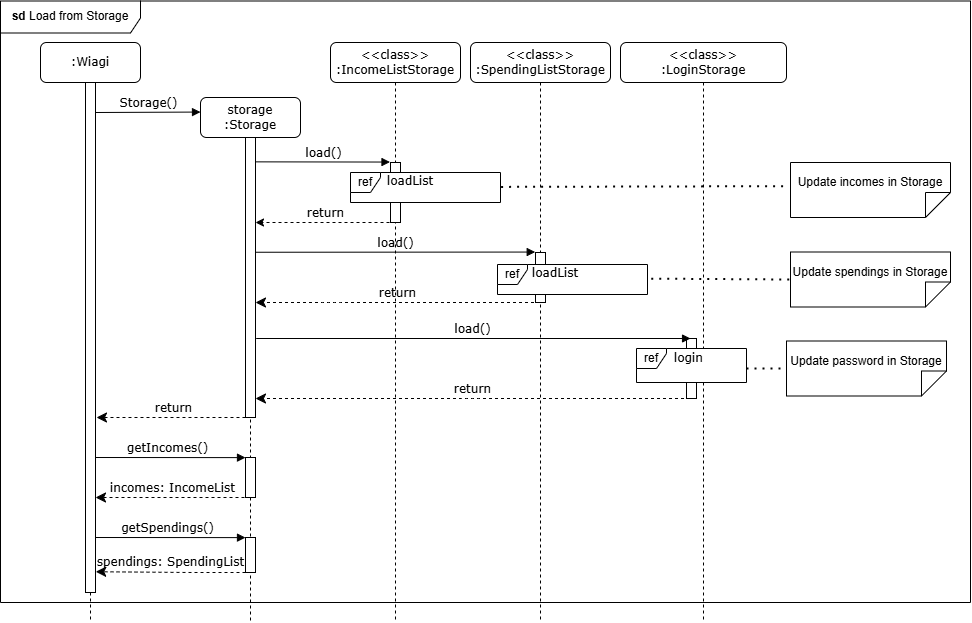

The diagram above was exported from draw.io. Its source (the exported page's mxGraphModel, read from the mxfile embedded in the PNG):
<mxGraphModel dx="1357" dy="806" grid="1" gridSize="10" guides="1" tooltips="1" connect="1" arrows="1" fold="1" page="1" pageScale="1" pageWidth="1100" pageHeight="850" background="none" math="0" shadow="0">
  <root>
    <mxCell id="0" />
    <mxCell id="1" parent="0" />
    <mxCell id="7baba1c4bc27f4b0-2" value="&lt;div&gt;storage&lt;/div&gt;:Storage" style="shape=umlLifeline;perimeter=lifelinePerimeter;whiteSpace=wrap;html=1;container=1;collapsible=0;recursiveResize=0;outlineConnect=0;rounded=1;shadow=0;comic=0;labelBackgroundColor=none;strokeWidth=1;fontFamily=Verdana;fontSize=12;align=center;" parent="1" vertex="1">
      <mxGeometry x="260" y="135" width="100" height="525" as="geometry" />
    </mxCell>
    <mxCell id="7baba1c4bc27f4b0-10" value="" style="html=1;points=[];perimeter=orthogonalPerimeter;rounded=0;shadow=0;comic=0;labelBackgroundColor=none;strokeWidth=1;fontFamily=Verdana;fontSize=12;align=center;" parent="7baba1c4bc27f4b0-2" vertex="1">
      <mxGeometry x="45" y="40" width="10" height="280" as="geometry" />
    </mxCell>
    <mxCell id="PVHJ7KxA7nmS4XBwmIQY-6" value="" style="html=1;points=[];perimeter=orthogonalPerimeter;rounded=0;shadow=0;comic=0;labelBackgroundColor=none;strokeWidth=1;fontFamily=Verdana;fontSize=12;align=center;" parent="7baba1c4bc27f4b0-2" vertex="1">
      <mxGeometry x="45" y="360" width="10" height="40" as="geometry" />
    </mxCell>
    <mxCell id="PVHJ7KxA7nmS4XBwmIQY-8" value="incomes: IncomeList" style="html=1;verticalAlign=bottom;endArrow=classic;dashed=1;endSize=8;labelBackgroundColor=none;fontFamily=Verdana;fontSize=12;edgeStyle=elbowEdgeStyle;elbow=horizontal;endFill=1;" parent="7baba1c4bc27f4b0-2" edge="1">
      <mxGeometry relative="1" as="geometry">
        <mxPoint x="-104.97619047619048" y="400" as="targetPoint" />
        <Array as="points">
          <mxPoint x="-5" y="400" />
          <mxPoint x="25" y="400" />
        </Array>
        <mxPoint x="50" y="400" as="sourcePoint" />
      </mxGeometry>
    </mxCell>
    <mxCell id="PVHJ7KxA7nmS4XBwmIQY-9" value="" style="html=1;points=[];perimeter=orthogonalPerimeter;rounded=0;shadow=0;comic=0;labelBackgroundColor=none;strokeWidth=1;fontFamily=Verdana;fontSize=12;align=center;" parent="7baba1c4bc27f4b0-2" vertex="1">
      <mxGeometry x="45" y="440" width="10" height="35" as="geometry" />
    </mxCell>
    <mxCell id="PVHJ7KxA7nmS4XBwmIQY-10" value="getSpendings()" style="html=1;verticalAlign=bottom;endArrow=block;labelBackgroundColor=none;fontFamily=Verdana;fontSize=12;edgeStyle=elbowEdgeStyle;elbow=vertical;" parent="7baba1c4bc27f4b0-2" edge="1">
      <mxGeometry relative="1" as="geometry">
        <mxPoint x="-110.5" y="440" as="sourcePoint" />
        <mxPoint x="45" y="440" as="targetPoint" />
      </mxGeometry>
    </mxCell>
    <mxCell id="PVHJ7KxA7nmS4XBwmIQY-7" value="getIncomes()" style="html=1;verticalAlign=bottom;endArrow=block;labelBackgroundColor=none;fontFamily=Verdana;fontSize=12;edgeStyle=elbowEdgeStyle;elbow=vertical;" parent="7baba1c4bc27f4b0-2" edge="1">
      <mxGeometry relative="1" as="geometry">
        <mxPoint x="-110.5" y="360" as="sourcePoint" />
        <mxPoint x="45" y="360" as="targetPoint" />
      </mxGeometry>
    </mxCell>
    <mxCell id="PVHJ7KxA7nmS4XBwmIQY-24" value="return" style="html=1;verticalAlign=bottom;endArrow=classic;dashed=1;labelBackgroundColor=none;fontFamily=Verdana;fontSize=12;edgeStyle=elbowEdgeStyle;elbow=vertical;endFill=1;" parent="7baba1c4bc27f4b0-2" edge="1">
      <mxGeometry relative="1" as="geometry">
        <mxPoint x="55" y="125" as="targetPoint" />
        <Array as="points">
          <mxPoint x="140" y="125" />
          <mxPoint x="170" y="125" />
        </Array>
        <mxPoint x="195" y="125" as="sourcePoint" />
      </mxGeometry>
    </mxCell>
    <mxCell id="PVHJ7KxA7nmS4XBwmIQY-25" value="return" style="html=1;verticalAlign=bottom;endArrow=classic;dashed=1;endSize=8;labelBackgroundColor=none;fontFamily=Verdana;fontSize=12;edgeStyle=elbowEdgeStyle;elbow=vertical;endFill=1;" parent="7baba1c4bc27f4b0-2" edge="1">
      <mxGeometry relative="1" as="geometry">
        <mxPoint x="55" y="205" as="targetPoint" />
        <Array as="points">
          <mxPoint x="130" y="205" />
          <mxPoint x="160" y="205" />
        </Array>
        <mxPoint x="339.5" y="205" as="sourcePoint" />
      </mxGeometry>
    </mxCell>
    <mxCell id="PVHJ7KxA7nmS4XBwmIQY-29" value="return" style="html=1;verticalAlign=bottom;endArrow=classic;dashed=1;endSize=8;labelBackgroundColor=none;fontFamily=Verdana;fontSize=12;edgeStyle=elbowEdgeStyle;elbow=vertical;endFill=1;" parent="7baba1c4bc27f4b0-2" edge="1">
      <mxGeometry relative="1" as="geometry">
        <mxPoint x="55" y="301" as="targetPoint" />
        <Array as="points">
          <mxPoint x="270.5" y="301" />
          <mxPoint x="300.5" y="301" />
        </Array>
        <mxPoint x="489.5" y="301" as="sourcePoint" />
      </mxGeometry>
    </mxCell>
    <mxCell id="7baba1c4bc27f4b0-3" value="&amp;lt;&amp;lt;class&amp;gt;&amp;gt;&lt;br&gt;:IncomeListStorage" style="shape=umlLifeline;perimeter=lifelinePerimeter;whiteSpace=wrap;html=1;container=1;collapsible=0;recursiveResize=0;outlineConnect=0;rounded=1;shadow=0;comic=0;labelBackgroundColor=none;strokeWidth=1;fontFamily=Verdana;fontSize=12;align=center;" parent="1" vertex="1">
      <mxGeometry x="390" y="80" width="130" height="580" as="geometry" />
    </mxCell>
    <mxCell id="PVHJ7KxA7nmS4XBwmIQY-16" value="" style="html=1;points=[];perimeter=orthogonalPerimeter;rounded=0;shadow=0;comic=0;labelBackgroundColor=none;strokeWidth=1;fontFamily=Verdana;fontSize=12;align=center;" parent="7baba1c4bc27f4b0-3" vertex="1">
      <mxGeometry x="60" y="120" width="10" height="60" as="geometry" />
    </mxCell>
    <mxCell id="jIwYAW2mtj7hwr-yQnhO-1" value="ref" style="shape=umlFrame;whiteSpace=wrap;html=1;pointerEvents=0;width=30;height=20;gradientColor=none;swimlaneFillColor=default;" vertex="1" parent="7baba1c4bc27f4b0-3">
      <mxGeometry x="20" y="130" width="150" height="30" as="geometry" />
    </mxCell>
    <mxCell id="jIwYAW2mtj7hwr-yQnhO-2" value="&lt;div style=&quot;text-align: center;&quot;&gt;&lt;span style=&quot;background-color: initial; text-wrap-mode: nowrap;&quot;&gt;&lt;font face=&quot;Verdana&quot;&gt;loadList&lt;/font&gt;&lt;/span&gt;&lt;/div&gt;" style="text;whiteSpace=wrap;html=1;" vertex="1" parent="7baba1c4bc27f4b0-3">
      <mxGeometry x="55" y="125" width="70" height="20" as="geometry" />
    </mxCell>
    <mxCell id="7baba1c4bc27f4b0-8" value=":Wiagi" style="shape=umlLifeline;perimeter=lifelinePerimeter;whiteSpace=wrap;html=1;container=1;collapsible=0;recursiveResize=0;outlineConnect=0;rounded=1;shadow=0;comic=0;labelBackgroundColor=none;strokeWidth=1;fontFamily=Verdana;fontSize=12;align=center;" parent="1" vertex="1">
      <mxGeometry x="100" y="80" width="100" height="580" as="geometry" />
    </mxCell>
    <mxCell id="PVHJ7KxA7nmS4XBwmIQY-11" value="spendings: SpendingList" style="html=1;verticalAlign=bottom;endArrow=classic;dashed=1;endSize=8;labelBackgroundColor=none;fontFamily=Verdana;fontSize=12;edgeStyle=elbowEdgeStyle;elbow=horizontal;entryX=1.024;entryY=0.927;entryDx=0;entryDy=0;entryPerimeter=0;endFill=1;" parent="7baba1c4bc27f4b0-8" edge="1">
      <mxGeometry relative="1" as="geometry">
        <mxPoint x="55.24000000000001" y="529.23" as="targetPoint" />
        <Array as="points">
          <mxPoint x="150" y="530" />
          <mxPoint x="180" y="530" />
        </Array>
        <mxPoint x="205" y="530" as="sourcePoint" />
      </mxGeometry>
    </mxCell>
    <mxCell id="PVHJ7KxA7nmS4XBwmIQY-30" value="" style="html=1;points=[];perimeter=orthogonalPerimeter;rounded=0;shadow=0;comic=0;labelBackgroundColor=none;strokeWidth=1;fontFamily=Verdana;fontSize=12;align=center;" parent="7baba1c4bc27f4b0-8" vertex="1">
      <mxGeometry x="45" y="40" width="10" height="510" as="geometry" />
    </mxCell>
    <mxCell id="7baba1c4bc27f4b0-11" value="Storage()" style="html=1;verticalAlign=bottom;endArrow=block;labelBackgroundColor=none;fontFamily=Verdana;fontSize=12;edgeStyle=elbowEdgeStyle;elbow=vertical;" parent="7baba1c4bc27f4b0-8" edge="1">
      <mxGeometry relative="1" as="geometry">
        <mxPoint x="55" y="70" as="sourcePoint" />
        <mxPoint x="160" y="70" as="targetPoint" />
      </mxGeometry>
    </mxCell>
    <mxCell id="PVHJ7KxA7nmS4XBwmIQY-17" value="&amp;lt;&amp;lt;class&amp;gt;&amp;gt;&lt;br&gt;:SpendingListStorage" style="shape=umlLifeline;perimeter=lifelinePerimeter;whiteSpace=wrap;html=1;container=1;collapsible=0;recursiveResize=0;outlineConnect=0;rounded=1;shadow=0;comic=0;labelBackgroundColor=none;strokeWidth=1;fontFamily=Verdana;fontSize=12;align=center;" parent="1" vertex="1">
      <mxGeometry x="530" y="80" width="140" height="580" as="geometry" />
    </mxCell>
    <mxCell id="PVHJ7KxA7nmS4XBwmIQY-19" value="" style="html=1;points=[];perimeter=orthogonalPerimeter;rounded=0;shadow=0;comic=0;labelBackgroundColor=none;strokeWidth=1;fontFamily=Verdana;fontSize=12;align=center;" parent="PVHJ7KxA7nmS4XBwmIQY-17" vertex="1">
      <mxGeometry x="65" y="210" width="10" height="50" as="geometry" />
    </mxCell>
    <mxCell id="jIwYAW2mtj7hwr-yQnhO-3" value="ref" style="shape=umlFrame;whiteSpace=wrap;html=1;pointerEvents=0;width=30;height=20;gradientColor=none;swimlaneFillColor=default;" vertex="1" parent="PVHJ7KxA7nmS4XBwmIQY-17">
      <mxGeometry x="27" y="222" width="150" height="30" as="geometry" />
    </mxCell>
    <mxCell id="jIwYAW2mtj7hwr-yQnhO-4" value="&lt;div style=&quot;text-align: center;&quot;&gt;&lt;span style=&quot;background-color: initial; text-wrap-mode: nowrap;&quot;&gt;&lt;font face=&quot;Verdana&quot;&gt;loadList&lt;/font&gt;&lt;/span&gt;&lt;/div&gt;" style="text;whiteSpace=wrap;html=1;" vertex="1" parent="PVHJ7KxA7nmS4XBwmIQY-17">
      <mxGeometry x="60" y="217" width="70" height="20" as="geometry" />
    </mxCell>
    <mxCell id="PVHJ7KxA7nmS4XBwmIQY-21" value="&amp;lt;&amp;lt;class&amp;gt;&amp;gt;&lt;br&gt;:LoginStorage" style="shape=umlLifeline;perimeter=lifelinePerimeter;whiteSpace=wrap;html=1;container=1;collapsible=0;recursiveResize=0;outlineConnect=0;rounded=1;shadow=0;comic=0;labelBackgroundColor=none;strokeWidth=1;fontFamily=Verdana;fontSize=12;align=center;" parent="1" vertex="1">
      <mxGeometry x="680" y="80" width="166" height="580" as="geometry" />
    </mxCell>
    <mxCell id="PVHJ7KxA7nmS4XBwmIQY-22" value="" style="html=1;points=[];perimeter=orthogonalPerimeter;rounded=0;shadow=0;comic=0;labelBackgroundColor=none;strokeWidth=1;fontFamily=Verdana;fontSize=12;align=center;" parent="PVHJ7KxA7nmS4XBwmIQY-21" vertex="1">
      <mxGeometry x="66" y="296" width="10" height="60" as="geometry" />
    </mxCell>
    <mxCell id="PVHJ7KxA7nmS4XBwmIQY-28" value="&lt;div style=&quot;text-align: center;&quot;&gt;&lt;span style=&quot;background-color: initial; text-wrap-mode: nowrap;&quot;&gt;&lt;font face=&quot;Verdana&quot;&gt;Login&lt;/font&gt;&lt;/span&gt;&lt;/div&gt;" style="text;whiteSpace=wrap;html=1;" parent="PVHJ7KxA7nmS4XBwmIQY-21" vertex="1">
      <mxGeometry x="66" y="310" width="70" height="20" as="geometry" />
    </mxCell>
    <mxCell id="PVHJ7KxA7nmS4XBwmIQY-18" value="load()" style="html=1;verticalAlign=bottom;endArrow=block;labelBackgroundColor=none;fontFamily=Verdana;fontSize=12;edgeStyle=elbowEdgeStyle;elbow=vertical;exitX=0.972;exitY=0.383;exitDx=0;exitDy=0;exitPerimeter=0;entryX=-0.028;entryY=0.012;entryDx=0;entryDy=0;entryPerimeter=0;" parent="1" edge="1">
      <mxGeometry relative="1" as="geometry">
        <mxPoint x="314.72" y="289.75" as="sourcePoint" />
        <mxPoint x="594.72" y="289.48" as="targetPoint" />
        <Array as="points" />
      </mxGeometry>
    </mxCell>
    <mxCell id="PVHJ7KxA7nmS4XBwmIQY-23" value="load()" style="html=1;verticalAlign=bottom;endArrow=block;labelBackgroundColor=none;fontFamily=Verdana;fontSize=12;edgeStyle=elbowEdgeStyle;elbow=vertical;exitX=1.067;exitY=0.74;exitDx=0;exitDy=0;exitPerimeter=0;entryX=0.005;entryY=0;entryDx=0;entryDy=0;entryPerimeter=0;" parent="1" edge="1">
      <mxGeometry relative="1" as="geometry">
        <mxPoint x="315.6700000000001" y="376" as="sourcePoint" />
        <mxPoint x="750.0499999999997" y="376" as="targetPoint" />
        <Array as="points">
          <mxPoint x="380.5" y="376" />
          <mxPoint x="536" y="371" />
        </Array>
      </mxGeometry>
    </mxCell>
    <mxCell id="PeQt3cziREx71TBvpHOI-4" value="&lt;div style=&quot;&quot;&gt;Update password in Storage&lt;/div&gt;" style="shape=note2;boundedLbl=1;whiteSpace=wrap;html=1;size=25;verticalAlign=bottom;align=center;flipH=0;flipV=1;" parent="1" vertex="1">
      <mxGeometry x="846" y="378.5" width="160" height="55" as="geometry" />
    </mxCell>
    <mxCell id="PeQt3cziREx71TBvpHOI-7" value="" style="endArrow=none;dashed=1;html=1;dashPattern=1 3;strokeWidth=2;rounded=0;exitX=1.025;exitY=0.472;exitDx=0;exitDy=0;exitPerimeter=0;entryX=0;entryY=0.5;entryDx=0;entryDy=0;entryPerimeter=0;" parent="1" source="jIwYAW2mtj7hwr-yQnhO-3" edge="1" target="PeQt3cziREx71TBvpHOI-10">
      <mxGeometry width="50" height="50" relative="1" as="geometry">
        <mxPoint x="610" y="325" as="sourcePoint" />
        <mxPoint x="849.9999999999998" y="324.93294117647065" as="targetPoint" />
      </mxGeometry>
    </mxCell>
    <mxCell id="PeQt3cziREx71TBvpHOI-8" value="" style="endArrow=none;dashed=1;html=1;dashPattern=1 3;strokeWidth=2;rounded=0;" parent="1" target="PeQt3cziREx71TBvpHOI-4" edge="1">
      <mxGeometry width="50" height="50" relative="1" as="geometry">
        <mxPoint x="806" y="406" as="sourcePoint" />
        <mxPoint x="826" y="426" as="targetPoint" />
      </mxGeometry>
    </mxCell>
    <mxCell id="PeQt3cziREx71TBvpHOI-9" value="Update incomes in Storage" style="shape=note2;boundedLbl=1;whiteSpace=wrap;html=1;size=25;verticalAlign=bottom;align=center;flipV=1;" parent="1" vertex="1">
      <mxGeometry x="850" y="200" width="160" height="55" as="geometry" />
    </mxCell>
    <mxCell id="PeQt3cziREx71TBvpHOI-10" value="Update spendings in Storage" style="shape=note2;boundedLbl=1;whiteSpace=wrap;html=1;size=25;verticalAlign=bottom;align=center;flipV=1;" parent="1" vertex="1">
      <mxGeometry x="850" y="289.5" width="160" height="55" as="geometry" />
    </mxCell>
    <mxCell id="PeQt3cziREx71TBvpHOI-5" value="" style="endArrow=none;dashed=1;html=1;dashPattern=1 3;strokeWidth=2;rounded=0;entryX=-0.01;entryY=0.57;entryDx=0;entryDy=0;entryPerimeter=0;exitX=1.004;exitY=0.48;exitDx=0;exitDy=0;exitPerimeter=0;" parent="1" edge="1" target="PeQt3cziREx71TBvpHOI-9" source="jIwYAW2mtj7hwr-yQnhO-1">
      <mxGeometry width="50" height="50" relative="1" as="geometry">
        <mxPoint x="620" y="220" as="sourcePoint" />
        <mxPoint x="850.0000000000001" y="218.21500000000003" as="targetPoint" />
      </mxGeometry>
    </mxCell>
    <mxCell id="L1_Ep6wxxz3Eg0I4ZJVs-1" value="return" style="html=1;verticalAlign=bottom;endArrow=classic;dashed=1;endSize=8;labelBackgroundColor=none;fontFamily=Verdana;fontSize=12;edgeStyle=elbowEdgeStyle;elbow=vertical;endFill=1;" parent="1" edge="1">
      <mxGeometry relative="1" as="geometry">
        <mxPoint x="156.0038095238095" y="455" as="targetPoint" />
        <Array as="points">
          <mxPoint x="255.98000000000002" y="455" />
          <mxPoint x="285.98" y="455" />
        </Array>
        <mxPoint x="310.98" y="455" as="sourcePoint" />
      </mxGeometry>
    </mxCell>
    <mxCell id="PVHJ7KxA7nmS4XBwmIQY-15" value="load()" style="html=1;verticalAlign=bottom;endArrow=block;labelBackgroundColor=none;fontFamily=Verdana;fontSize=12;edgeStyle=elbowEdgeStyle;elbow=vertical;exitX=1.097;exitY=0.087;exitDx=0;exitDy=0;exitPerimeter=0;" parent="1" edge="1">
      <mxGeometry relative="1" as="geometry">
        <mxPoint x="314.97" y="199.36" as="sourcePoint" />
        <mxPoint x="449.4999999999998" y="200.04761904761904" as="targetPoint" />
        <Array as="points" />
      </mxGeometry>
    </mxCell>
    <mxCell id="PVHJ7KxA7nmS4XBwmIQY-27" value="ref" style="shape=umlFrame;whiteSpace=wrap;html=1;pointerEvents=0;width=30;height=20;labelBackgroundColor=default;fillColor=default;swimlaneFillColor=default;" parent="1" vertex="1">
      <mxGeometry x="696" y="386" width="110" height="34" as="geometry" />
    </mxCell>
    <mxCell id="pJ5YruY39lMEMVRIvO9G-1" value="&lt;div style=&quot;text-align: center;&quot;&gt;&lt;span style=&quot;background-color: initial; text-wrap-mode: nowrap;&quot;&gt;&lt;font face=&quot;Verdana&quot;&gt;login&lt;/font&gt;&lt;/span&gt;&lt;/div&gt;" style="text;whiteSpace=wrap;html=1;" vertex="1" parent="1">
      <mxGeometry x="732" y="382" width="70" height="20" as="geometry" />
    </mxCell>
    <mxCell id="TtBPZgkZuS_J_Hhj0Z0y-1" value="&lt;b&gt;sd&lt;/b&gt; Load from Storage" style="shape=umlFrame;whiteSpace=wrap;html=1;pointerEvents=0;width=140;height=32;" vertex="1" parent="1">
      <mxGeometry x="60" y="38.5" width="970" height="601.5" as="geometry" />
    </mxCell>
  </root>
</mxGraphModel>